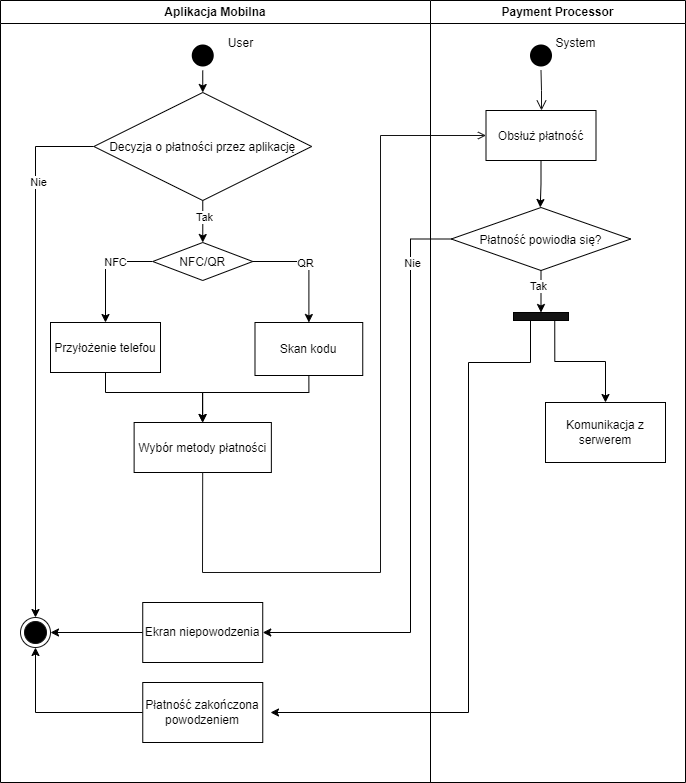

The diagram above was exported from draw.io. Its source (the exported page's mxGraphModel, read from the mxfile embedded in the PNG):
<mxGraphModel dx="792" dy="1138" grid="1" gridSize="10" guides="1" tooltips="1" connect="1" arrows="1" fold="1" page="1" pageScale="1" pageWidth="1169" pageHeight="826" background="none" math="0" shadow="0">
  <root>
    <mxCell id="0" />
    <mxCell id="1" parent="0" />
    <mxCell id="2" value="Aplikacja Mobilna" style="swimlane;whiteSpace=wrap;startSize=23;" parent="1" vertex="1">
      <mxGeometry x="40" y="80" width="430" height="782" as="geometry" />
    </mxCell>
    <mxCell id="qqz9cHD3sAu9OwJQFWaq-43" style="edgeStyle=orthogonalEdgeStyle;rounded=0;orthogonalLoop=1;jettySize=auto;html=1;exitX=0.5;exitY=1;exitDx=0;exitDy=0;entryX=0.5;entryY=0;entryDx=0;entryDy=0;" parent="2" source="5" target="qqz9cHD3sAu9OwJQFWaq-42" edge="1">
      <mxGeometry relative="1" as="geometry" />
    </mxCell>
    <mxCell id="5" value="" style="ellipse;shape=startState;fillColor=#000000;strokeColor=none;" parent="2" vertex="1">
      <mxGeometry x="187.25" y="40" width="30" height="30" as="geometry" />
    </mxCell>
    <mxCell id="7" value="Wybór metody płatności" style="" parent="2" vertex="1">
      <mxGeometry x="133.62" y="422" width="137.24" height="50" as="geometry" />
    </mxCell>
    <mxCell id="qqz9cHD3sAu9OwJQFWaq-41" value="" style="ellipse;shape=endState;fillColor=#000000;strokeColor=#141414;" parent="2" vertex="1">
      <mxGeometry x="20.00000000000003" y="617" width="30" height="30" as="geometry" />
    </mxCell>
    <mxCell id="qqz9cHD3sAu9OwJQFWaq-48" style="edgeStyle=orthogonalEdgeStyle;rounded=0;orthogonalLoop=1;jettySize=auto;html=1;exitX=0.5;exitY=1;exitDx=0;exitDy=0;entryX=0.5;entryY=0;entryDx=0;entryDy=0;" parent="2" source="qqz9cHD3sAu9OwJQFWaq-42" target="qqz9cHD3sAu9OwJQFWaq-47" edge="1">
      <mxGeometry relative="1" as="geometry" />
    </mxCell>
    <mxCell id="qqz9cHD3sAu9OwJQFWaq-89" value="Tak" style="edgeLabel;html=1;align=center;verticalAlign=middle;resizable=0;points=[];" parent="qqz9cHD3sAu9OwJQFWaq-48" vertex="1" connectable="0">
      <mxGeometry x="-0.1923" y="1" relative="1" as="geometry">
        <mxPoint as="offset" />
      </mxGeometry>
    </mxCell>
    <mxCell id="qqz9cHD3sAu9OwJQFWaq-77" style="edgeStyle=orthogonalEdgeStyle;rounded=0;orthogonalLoop=1;jettySize=auto;html=1;exitX=0;exitY=0.5;exitDx=0;exitDy=0;" parent="2" source="qqz9cHD3sAu9OwJQFWaq-42" target="qqz9cHD3sAu9OwJQFWaq-41" edge="1">
      <mxGeometry relative="1" as="geometry" />
    </mxCell>
    <mxCell id="qqz9cHD3sAu9OwJQFWaq-90" value="Nie" style="edgeLabel;html=1;align=center;verticalAlign=middle;resizable=0;points=[];" parent="qqz9cHD3sAu9OwJQFWaq-77" vertex="1" connectable="0">
      <mxGeometry x="-0.6434" y="2" relative="1" as="geometry">
        <mxPoint as="offset" />
      </mxGeometry>
    </mxCell>
    <mxCell id="qqz9cHD3sAu9OwJQFWaq-42" value="Decyzja o płatności przez aplikację" style="rhombus;" parent="2" vertex="1">
      <mxGeometry x="93.38" y="92" width="217.75" height="108" as="geometry" />
    </mxCell>
    <mxCell id="qqz9cHD3sAu9OwJQFWaq-70" style="edgeStyle=orthogonalEdgeStyle;rounded=0;orthogonalLoop=1;jettySize=auto;html=1;exitX=1;exitY=0.5;exitDx=0;exitDy=0;" parent="2" source="qqz9cHD3sAu9OwJQFWaq-47" target="qqz9cHD3sAu9OwJQFWaq-50" edge="1">
      <mxGeometry relative="1" as="geometry" />
    </mxCell>
    <mxCell id="qqz9cHD3sAu9OwJQFWaq-87" value="QR" style="edgeLabel;html=1;align=center;verticalAlign=middle;resizable=0;points=[];" parent="qqz9cHD3sAu9OwJQFWaq-70" vertex="1" connectable="0">
      <mxGeometry x="-0.1164" y="-1" relative="1" as="geometry">
        <mxPoint as="offset" />
      </mxGeometry>
    </mxCell>
    <mxCell id="qqz9cHD3sAu9OwJQFWaq-71" style="edgeStyle=orthogonalEdgeStyle;rounded=0;orthogonalLoop=1;jettySize=auto;html=1;exitX=0;exitY=0.5;exitDx=0;exitDy=0;entryX=0.5;entryY=0;entryDx=0;entryDy=0;" parent="2" source="qqz9cHD3sAu9OwJQFWaq-47" target="qqz9cHD3sAu9OwJQFWaq-49" edge="1">
      <mxGeometry relative="1" as="geometry" />
    </mxCell>
    <mxCell id="qqz9cHD3sAu9OwJQFWaq-88" value="NFC" style="edgeLabel;html=1;align=center;verticalAlign=middle;resizable=0;points=[];" parent="qqz9cHD3sAu9OwJQFWaq-71" vertex="1" connectable="0">
      <mxGeometry x="-0.2934" relative="1" as="geometry">
        <mxPoint as="offset" />
      </mxGeometry>
    </mxCell>
    <mxCell id="qqz9cHD3sAu9OwJQFWaq-47" value="NFC/QR" style="rhombus;" parent="2" vertex="1">
      <mxGeometry x="152.24" y="242" width="100" height="38" as="geometry" />
    </mxCell>
    <mxCell id="qqz9cHD3sAu9OwJQFWaq-54" style="edgeStyle=orthogonalEdgeStyle;rounded=0;orthogonalLoop=1;jettySize=auto;html=1;exitX=0.5;exitY=1;exitDx=0;exitDy=0;entryX=0.5;entryY=0;entryDx=0;entryDy=0;" parent="2" source="qqz9cHD3sAu9OwJQFWaq-49" target="7" edge="1">
      <mxGeometry relative="1" as="geometry">
        <Array as="points">
          <mxPoint x="105" y="392" />
          <mxPoint x="202" y="392" />
        </Array>
      </mxGeometry>
    </mxCell>
    <mxCell id="qqz9cHD3sAu9OwJQFWaq-49" value="Przyłożenie telefou" style="" parent="2" vertex="1">
      <mxGeometry x="50" y="322" width="110" height="50" as="geometry" />
    </mxCell>
    <mxCell id="qqz9cHD3sAu9OwJQFWaq-57" style="edgeStyle=orthogonalEdgeStyle;rounded=0;orthogonalLoop=1;jettySize=auto;html=1;exitX=0.5;exitY=1;exitDx=0;exitDy=0;" parent="2" source="qqz9cHD3sAu9OwJQFWaq-50" target="7" edge="1">
      <mxGeometry relative="1" as="geometry">
        <Array as="points">
          <mxPoint x="308" y="392" />
          <mxPoint x="202" y="392" />
        </Array>
      </mxGeometry>
    </mxCell>
    <mxCell id="qqz9cHD3sAu9OwJQFWaq-50" value="Skan kodu" style="whiteSpace=wrap;html=1;" parent="2" vertex="1">
      <mxGeometry x="254.49" y="322" width="107.76" height="53" as="geometry" />
    </mxCell>
    <mxCell id="9" value="" style="endArrow=open;strokeColor=#141414;endFill=1;rounded=0;entryX=0;entryY=0.5;entryDx=0;entryDy=0;" parent="2" source="7" target="15" edge="1">
      <mxGeometry relative="1" as="geometry">
        <mxPoint x="202.25375000000008" y="502" as="targetPoint" />
        <Array as="points">
          <mxPoint x="202" y="572" />
          <mxPoint x="380" y="572" />
          <mxPoint x="380" y="135" />
        </Array>
      </mxGeometry>
    </mxCell>
    <mxCell id="qqz9cHD3sAu9OwJQFWaq-78" style="edgeStyle=orthogonalEdgeStyle;rounded=0;orthogonalLoop=1;jettySize=auto;html=1;exitX=0;exitY=0.5;exitDx=0;exitDy=0;" parent="2" source="qqz9cHD3sAu9OwJQFWaq-75" target="qqz9cHD3sAu9OwJQFWaq-41" edge="1">
      <mxGeometry relative="1" as="geometry" />
    </mxCell>
    <mxCell id="qqz9cHD3sAu9OwJQFWaq-75" value="Ekran niepowodzenia" style="whiteSpace=wrap;html=1;" parent="2" vertex="1">
      <mxGeometry x="142.24" y="602" width="120" height="60" as="geometry" />
    </mxCell>
    <mxCell id="qqz9cHD3sAu9OwJQFWaq-84" style="edgeStyle=orthogonalEdgeStyle;rounded=0;orthogonalLoop=1;jettySize=auto;html=1;exitX=0;exitY=0.5;exitDx=0;exitDy=0;" parent="2" source="qqz9cHD3sAu9OwJQFWaq-82" target="qqz9cHD3sAu9OwJQFWaq-41" edge="1">
      <mxGeometry relative="1" as="geometry" />
    </mxCell>
    <mxCell id="qqz9cHD3sAu9OwJQFWaq-82" value="Płatność zakończona&lt;br&gt;powodzeniem" style="whiteSpace=wrap;html=1;" parent="2" vertex="1">
      <mxGeometry x="142.26" y="682" width="120" height="60" as="geometry" />
    </mxCell>
    <mxCell id="3" value="Payment Processor" style="swimlane;whiteSpace=wrap" parent="1" vertex="1">
      <mxGeometry x="470" y="80" width="255" height="782" as="geometry" />
    </mxCell>
    <mxCell id="13" value="" style="ellipse;shape=startState;fillColor=#000000;strokeColor=none;" parent="3" vertex="1">
      <mxGeometry x="95.5" y="40" width="30" height="30" as="geometry" />
    </mxCell>
    <mxCell id="14" value="" style="edgeStyle=elbowEdgeStyle;elbow=horizontal;verticalAlign=bottom;endArrow=open;endSize=8;strokeColor=#141414;endFill=1;rounded=0" parent="3" source="13" target="15" edge="1">
      <mxGeometry x="40" y="20" as="geometry">
        <mxPoint x="75" y="90" as="targetPoint" />
      </mxGeometry>
    </mxCell>
    <mxCell id="qqz9cHD3sAu9OwJQFWaq-69" style="edgeStyle=orthogonalEdgeStyle;rounded=0;orthogonalLoop=1;jettySize=auto;html=1;exitX=0.5;exitY=1;exitDx=0;exitDy=0;entryX=0.5;entryY=0;entryDx=0;entryDy=0;" parent="3" source="15" edge="1">
      <mxGeometry relative="1" as="geometry">
        <mxPoint x="109.75" y="207" as="targetPoint" />
      </mxGeometry>
    </mxCell>
    <mxCell id="15" value="Obsłuż płatność" style="" parent="3" vertex="1">
      <mxGeometry x="55.5" y="110" width="110" height="50" as="geometry" />
    </mxCell>
    <mxCell id="qqz9cHD3sAu9OwJQFWaq-73" style="edgeStyle=orthogonalEdgeStyle;rounded=0;orthogonalLoop=1;jettySize=auto;html=1;exitX=0.5;exitY=1;exitDx=0;exitDy=0;entryX=0.5;entryY=0;entryDx=0;entryDy=0;" parent="3" source="qqz9cHD3sAu9OwJQFWaq-68" target="qqz9cHD3sAu9OwJQFWaq-72" edge="1">
      <mxGeometry relative="1" as="geometry" />
    </mxCell>
    <mxCell id="qqz9cHD3sAu9OwJQFWaq-85" value="Tak" style="edgeLabel;html=1;align=center;verticalAlign=middle;resizable=0;points=[];" parent="qqz9cHD3sAu9OwJQFWaq-73" vertex="1" connectable="0">
      <mxGeometry x="-0.2857" y="-3" relative="1" as="geometry">
        <mxPoint as="offset" />
      </mxGeometry>
    </mxCell>
    <mxCell id="qqz9cHD3sAu9OwJQFWaq-68" value="Płatność powiodła się?" style="rhombus;" parent="3" vertex="1">
      <mxGeometry x="20.75" y="207" width="179.5" height="63" as="geometry" />
    </mxCell>
    <mxCell id="qqz9cHD3sAu9OwJQFWaq-80" style="edgeStyle=orthogonalEdgeStyle;rounded=0;orthogonalLoop=1;jettySize=auto;html=1;exitX=0.75;exitY=1;exitDx=0;exitDy=0;" parent="3" source="qqz9cHD3sAu9OwJQFWaq-72" target="qqz9cHD3sAu9OwJQFWaq-79" edge="1">
      <mxGeometry relative="1" as="geometry" />
    </mxCell>
    <mxCell id="qqz9cHD3sAu9OwJQFWaq-72" value="" style="rounded=0;whiteSpace=wrap;html=1;fillColor=#141414;" parent="3" vertex="1">
      <mxGeometry x="83" y="312" width="55" height="8" as="geometry" />
    </mxCell>
    <mxCell id="qqz9cHD3sAu9OwJQFWaq-79" value="Komunikacja z serwerem" style="whiteSpace=wrap;html=1;" parent="3" vertex="1">
      <mxGeometry x="115" y="402" width="120" height="60" as="geometry" />
    </mxCell>
    <mxCell id="qqz9cHD3sAu9OwJQFWaq-83" style="edgeStyle=orthogonalEdgeStyle;rounded=0;orthogonalLoop=1;jettySize=auto;html=1;exitX=0.25;exitY=1;exitDx=0;exitDy=0;entryX=1;entryY=0.5;entryDx=0;entryDy=0;" parent="3" source="qqz9cHD3sAu9OwJQFWaq-72" edge="1">
      <mxGeometry relative="1" as="geometry">
        <mxPoint x="104.49000000000001" y="320" as="sourcePoint" />
        <mxPoint x="-160" y="712" as="targetPoint" />
        <Array as="points">
          <mxPoint x="100" y="320" />
          <mxPoint x="100" y="362" />
          <mxPoint x="38" y="362" />
          <mxPoint x="38" y="712" />
        </Array>
      </mxGeometry>
    </mxCell>
    <mxCell id="R5REC2vBduBBUUS2-k-u-16" value="System" style="text;html=1;align=center;verticalAlign=middle;resizable=0;points=[];autosize=1;strokeColor=none;fillColor=none;" vertex="1" parent="3">
      <mxGeometry x="115" y="28" width="60" height="30" as="geometry" />
    </mxCell>
    <mxCell id="qqz9cHD3sAu9OwJQFWaq-76" style="edgeStyle=orthogonalEdgeStyle;rounded=0;orthogonalLoop=1;jettySize=auto;html=1;exitX=0;exitY=0.5;exitDx=0;exitDy=0;entryX=1;entryY=0.5;entryDx=0;entryDy=0;" parent="1" source="qqz9cHD3sAu9OwJQFWaq-68" target="qqz9cHD3sAu9OwJQFWaq-75" edge="1">
      <mxGeometry relative="1" as="geometry">
        <Array as="points">
          <mxPoint x="450" y="319" />
          <mxPoint x="450" y="712" />
        </Array>
      </mxGeometry>
    </mxCell>
    <mxCell id="qqz9cHD3sAu9OwJQFWaq-86" value="Nie" style="edgeLabel;html=1;align=center;verticalAlign=middle;resizable=0;points=[];" parent="qqz9cHD3sAu9OwJQFWaq-76" vertex="1" connectable="0">
      <mxGeometry x="-0.7758" y="1" relative="1" as="geometry">
        <mxPoint as="offset" />
      </mxGeometry>
    </mxCell>
    <mxCell id="R5REC2vBduBBUUS2-k-u-15" value="User" style="text;html=1;align=center;verticalAlign=middle;resizable=0;points=[];autosize=1;strokeColor=none;fillColor=none;" vertex="1" parent="1">
      <mxGeometry x="255" y="108" width="50" height="30" as="geometry" />
    </mxCell>
  </root>
</mxGraphModel>